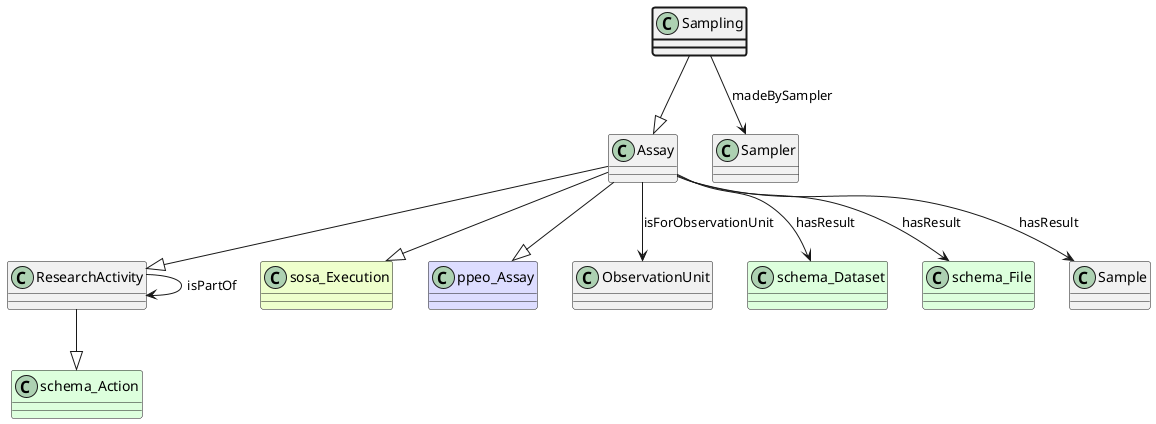

The diagram above was rendered by PlantUML. Its source (embedded in the PNG):
@startuml
class Sampling  #line.bold
class Assay  
class ResearchActivity  
class schema_Action #DDFFDD 
ResearchActivity --|> schema_Action
class ResearchActivity 
ResearchActivity --> ResearchActivity : isPartOf
Assay --|> ResearchActivity
class sosa_Execution #EEFFCC 
Assay --|> sosa_Execution
class ppeo_Assay #DDDDFF 
Assay --|> ppeo_Assay
class ObservationUnit 
Assay --> ObservationUnit : isForObservationUnit
class schema_Dataset #DDFFDD
Assay --> schema_Dataset : hasResult
class schema_File #DDFFDD
Assay --> schema_File : hasResult
class Sample 
Assay --> Sample : hasResult
Sampling --|> Assay
class Sampler 
Sampling --> Sampler : madeBySampler
@enduml